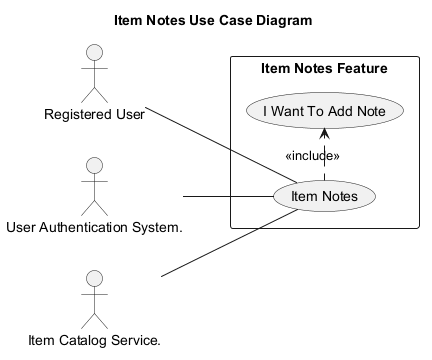

The diagram above was rendered by PlantUML. Its source (embedded in the PNG):
@startuml
' Auto-generated by AutoForge Architecture Agent
' Diagram type: UML Use Case Diagram
left to right direction
skinparam packageStyle rectangle
skinparam shadowing false

title Item Notes Use Case Diagram

actor "Registered User" as ACT_001
actor "User Authentication System." as ACT_002
actor "Item Catalog Service." as ACT_003

rectangle "Item Notes Feature" {
  usecase "Item Notes" as UC_001
  usecase "I Want To Add Note" as UC_002
}

ACT_001 -- UC_001
ACT_002 -- UC_001
ACT_003 -- UC_001
UC_001 .> UC_002 : <<include>>

@enduml